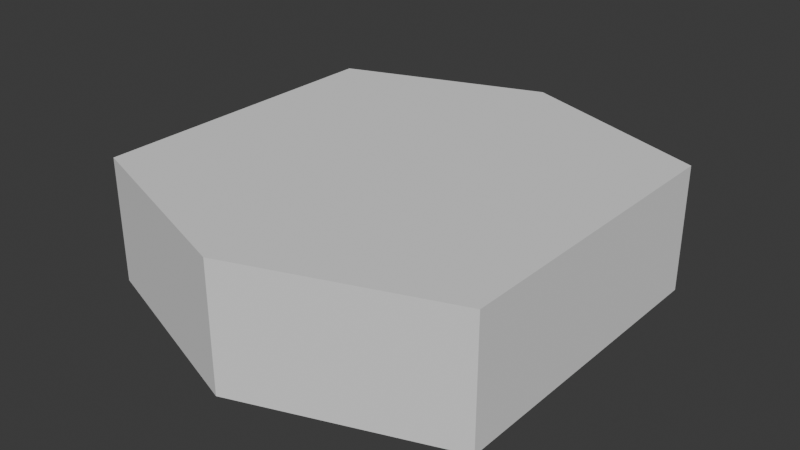 # Source: Hexagon.blend  (saved by Blender 4.0.36; exported with 4.5.12 LTS)
import bpy
from mathutils import Matrix  # noqa: F401  (used for matrix-valued properties, if any)

bpy.ops.wm.read_factory_settings(use_empty=True)
scene = bpy.context.scene
scene.name = 'Scene'

# ---- collections
col_collection = bpy.data.collections.new('Collection'); scene.collection.children.link(col_collection)
col_collection_2 = bpy.data.collections.new('Collection 2'); scene.collection.children.link(col_collection_2)

# ---- world
world_world = bpy.data.worlds.new('World'); scene.world = world_world
world_world.use_nodes = True; world_world.node_tree.nodes.clear()
_N = world_world.node_tree.nodes; _L = world_world.node_tree.links
n0 = _N.new('ShaderNodeOutputWorld'); n0.name = 'World Output'; n0.location = (300, 300)
n1 = _N.new('ShaderNodeBackground'); n1.name = 'Background'; n1.location = (10, 300)
n1.inputs[0].default_value = (0.05088, 0.05088, 0.05088, 1.0)
_L.new(n1.outputs[0], n0.inputs[0])
n0.is_active_output = True
world_world.color = (0.05088, 0.05088, 0.05088)
world_world.use_sun_shadow = False
world_world.sun_shadow_jitter_overblur = 0.0

# ---- meshes
me_cube_062 = bpy.data.meshes.new('Cube.062')
me_cube_062.from_pydata([(-1.289, -1.0, -1.0), (-1.289, -1.0, -0.1962), (-1.289, 1.0, -1.0), (-1.289, 1.0, -0.1962), (1.289, -1.0, -1.0), (1.289, -1.0, -0.1962), (1.289, 1.0, -1.0), (1.289, 1.0, -0.1962), (0.0, 1.459, -1.0), (0.0, 1.459, -0.1962), (0.0, -1.459, -1.0), (0.0, -1.459, -0.1962)], [], [(0, 1, 3, 2), (8, 9, 7, 6), (6, 7, 5, 4), (10, 11, 1, 0), (8, 6, 4, 10), (9, 3, 1, 11), (7, 9, 11, 5), (2, 8, 10, 0), (4, 5, 11, 10), (2, 3, 9, 8)])
_uv = me_cube_062.uv_layers.new(name='UVMap')
_uv.uv.foreach_set('vector', [0.375, 0.0, 0.625, 0.0, 0.625, 0.25, 0.375, 0.25, 0.375, 0.375, 0.625, 0.375, 0.625, 0.5, 0.375, 0.5, 0.375, 0.5, 0.625, 0.5, 0.625, 0.75, 0.375, 0.75, 0.375, 0.875, 0.625, 0.875, 0.625, 1.0, 0.375, 1.0, 0.25, 0.5, 0.375, 0.5, 0.375, 0.75, 0.25, 0.75, 0.75, 0.5, 0.875, 0.5, 0.875, 0.75, 0.75, 0.75, 0.625, 0.5, 0.75, 0.5, 0.75, 0.75, 0.625, 0.75, 0.125, 0.5, 0.25, 0.5, 0.25, 0.75, 0.125, 0.75, 0.375, 0.75, 0.625, 0.75, 0.625, 0.875, 0.375, 0.875, 0.375, 0.25, 0.625, 0.25, 0.625, 0.375, 0.375, 0.375])
me_cube_062.update()

# ---- objects
ob_cube_040 = bpy.data.objects.new('Cube.040', me_cube_062)

# ---- transforms, parenting, visibility, modifiers, constraints
ob_cube_040.location = (0.0, 0.0, 0.0)

# ---- collection membership
col_collection_2.objects.link(ob_cube_040)

# ---- scene / render settings (as saved in the file)
scene.frame_start = 1; scene.frame_end = 250; scene.frame_set(1)
scene.render.engine = 'BLENDER_EEVEE_NEXT'
scene.cycles.sampling_pattern = 'TABULATED_SOBOL'
bpy.context.view_layer.update()

# ---- added for rendering (the .blend has no active camera and no usable light): camera, sun
cam_auto = bpy.data.cameras.new('AutoCamera')
cam_auto.lens = 50.0
cam_auto.sensor_width = 36.0
cam_auto.clip_end = 1000.0
ob_auto_camera = bpy.data.objects.new('AutoCamera', cam_auto)
scene.collection.objects.link(ob_auto_camera)
ob_auto_camera.location = (3.67824, -4.41389, 2.34448)
ob_auto_camera.rotation_euler = (1.09748, -7.21219e-08, 0.694738)
scene.camera = ob_auto_camera
light_auto_sun = bpy.data.lights.new('AutoSun', 'SUN')
light_auto_sun.energy = 3.0
light_auto_sun.angle = 0.0523599
ob_auto_sun = bpy.data.objects.new('AutoSun', light_auto_sun)
scene.collection.objects.link(ob_auto_sun)
ob_auto_sun.rotation_euler = (0.872665, 0.174533, 0.523599)
bpy.context.view_layer.update()
